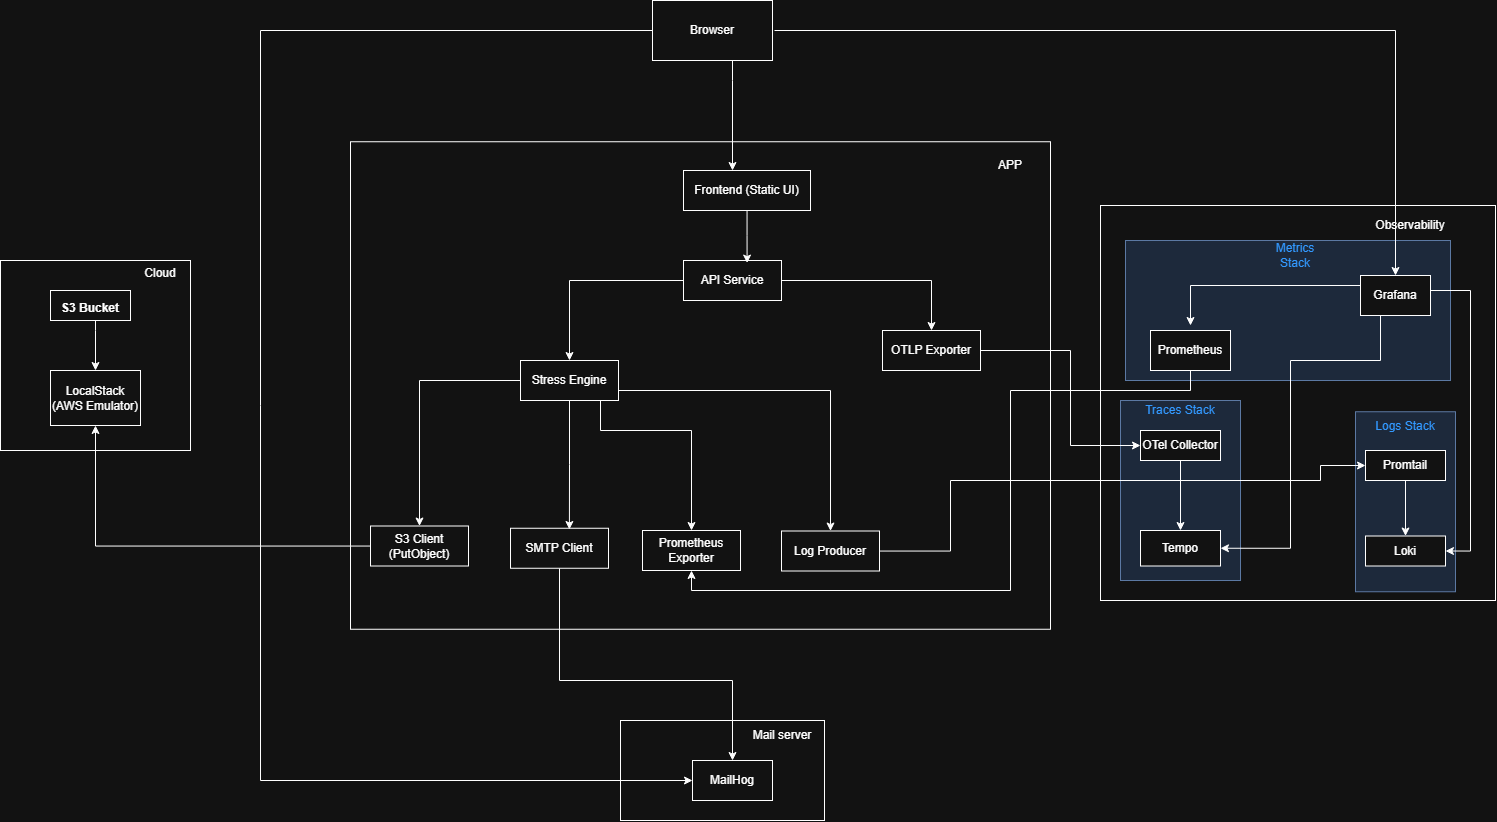

The diagram above was exported from draw.io. Its source (the exported page's mxGraphModel, read from the mxfile embedded in the PNG):
<mxGraphModel dx="2411" dy="826" grid="1" gridSize="10" guides="1" tooltips="1" connect="1" arrows="1" fold="1" page="1" pageScale="1" pageWidth="827" pageHeight="1169" math="0" shadow="0">
  <root>
    <mxCell id="0" />
    <mxCell id="1" parent="0" />
    <mxCell id="NyJtfJ1rhlkZd0kZ6JBh-2" parent="1" style="whiteSpace=wrap;html=1;aspect=fixed;" value="" vertex="1">
      <mxGeometry height="395" width="395" x="800" y="285" as="geometry" />
    </mxCell>
    <mxCell id="NyJtfJ1rhlkZd0kZ6JBh-3" parent="1" style="whiteSpace=wrap;html=1;aspect=fixed;" value="" vertex="1">
      <mxGeometry height="190" width="190" x="-300" y="340" as="geometry" />
    </mxCell>
    <mxCell id="NyJtfJ1rhlkZd0kZ6JBh-4" parent="1" style="rounded=0;whiteSpace=wrap;html=1;" value="" vertex="1">
      <mxGeometry height="100" width="204" x="320" y="800" as="geometry" />
    </mxCell>
    <mxCell id="NyJtfJ1rhlkZd0kZ6JBh-6" parent="1" style="text;html=1;whiteSpace=wrap;strokeColor=none;fillColor=none;align=center;verticalAlign=middle;rounded=0;" value="Observability" vertex="1">
      <mxGeometry height="30" width="80" x="1070" y="290" as="geometry" />
    </mxCell>
    <mxCell id="NyJtfJ1rhlkZd0kZ6JBh-7" parent="1" style="text;html=1;whiteSpace=wrap;strokeColor=none;fillColor=none;align=center;verticalAlign=middle;rounded=0;" value="Cloud" vertex="1">
      <mxGeometry height="25" width="60" x="-170" y="340" as="geometry" />
    </mxCell>
    <mxCell id="NyJtfJ1rhlkZd0kZ6JBh-9" parent="1" style="text;html=1;whiteSpace=wrap;strokeColor=none;fillColor=none;align=center;verticalAlign=middle;rounded=0;" value="Mail server" vertex="1">
      <mxGeometry height="30" width="84" x="440" y="800" as="geometry" />
    </mxCell>
    <mxCell id="NyJtfJ1rhlkZd0kZ6JBh-17" parent="1" style="rounded=0;whiteSpace=wrap;html=1;fillColor=#dae8fc;strokeColor=#6c8ebf;" value="" vertex="1">
      <mxGeometry height="140" width="325" x="825" y="320" as="geometry" />
    </mxCell>
    <mxCell id="NyJtfJ1rhlkZd0kZ6JBh-18" parent="1" style="text;html=1;whiteSpace=wrap;strokeColor=none;fillColor=none;align=center;verticalAlign=middle;rounded=0;fontColor=light-dark(#000000,#3399FF);" value="Metrics Stack" vertex="1">
      <mxGeometry height="30" width="70" x="960" y="320" as="geometry" />
    </mxCell>
    <mxCell id="NyJtfJ1rhlkZd0kZ6JBh-19" parent="1" style="rounded=0;whiteSpace=wrap;html=1;fillColor=#dae8fc;strokeColor=#6c8ebf;" value="" vertex="1">
      <mxGeometry height="180" width="120" x="820" y="480" as="geometry" />
    </mxCell>
    <mxCell id="NyJtfJ1rhlkZd0kZ6JBh-22" edge="1" parent="1" source="NyJtfJ1rhlkZd0kZ6JBh-35" style="edgeStyle=orthogonalEdgeStyle;rounded=0;orthogonalLoop=1;jettySize=auto;html=1;entryX=0.5;entryY=0;entryDx=0;entryDy=0;exitX=0;exitY=0.25;exitDx=0;exitDy=0;">
      <mxGeometry relative="1" as="geometry">
        <mxPoint x="990" y="370" as="sourcePoint" />
        <mxPoint x="890" y="405" as="targetPoint" />
      </mxGeometry>
    </mxCell>
    <mxCell id="NyJtfJ1rhlkZd0kZ6JBh-32" edge="1" parent="1" source="NyJtfJ1rhlkZd0kZ6JBh-35" style="edgeStyle=orthogonalEdgeStyle;rounded=0;orthogonalLoop=1;jettySize=auto;html=1;entryX=1;entryY=0.5;entryDx=0;entryDy=0;exitX=0.5;exitY=1;exitDx=0;exitDy=0;" target="NyJtfJ1rhlkZd0kZ6JBh-23">
      <mxGeometry relative="1" as="geometry">
        <Array as="points">
          <mxPoint x="1080" y="395" />
          <mxPoint x="1080" y="440" />
          <mxPoint x="990" y="440" />
          <mxPoint x="990" y="628" />
        </Array>
        <mxPoint x="1025" y="390" as="sourcePoint" />
      </mxGeometry>
    </mxCell>
    <mxCell id="NyJtfJ1rhlkZd0kZ6JBh-23" parent="1" style="rounded=0;whiteSpace=wrap;html=1;" value="Tempo" vertex="1">
      <mxGeometry height="35.5" width="80" x="840" y="610" as="geometry" />
    </mxCell>
    <mxCell id="NyJtfJ1rhlkZd0kZ6JBh-25" edge="1" parent="1" source="NyJtfJ1rhlkZd0kZ6JBh-24" style="edgeStyle=orthogonalEdgeStyle;rounded=0;orthogonalLoop=1;jettySize=auto;html=1;entryX=0.5;entryY=0;entryDx=0;entryDy=0;" target="NyJtfJ1rhlkZd0kZ6JBh-23">
      <mxGeometry relative="1" as="geometry" />
    </mxCell>
    <mxCell id="NyJtfJ1rhlkZd0kZ6JBh-24" parent="1" style="rounded=0;whiteSpace=wrap;html=1;" value="OTel Collector" vertex="1">
      <mxGeometry height="30" width="80" x="840" y="510" as="geometry" />
    </mxCell>
    <mxCell id="NyJtfJ1rhlkZd0kZ6JBh-26" parent="1" style="text;html=1;whiteSpace=wrap;strokeColor=none;fillColor=none;align=center;verticalAlign=middle;rounded=0;fontColor=light-dark(#000000,#3399FF);" value="Traces Stack" vertex="1">
      <mxGeometry height="30" width="90" x="835" y="475" as="geometry" />
    </mxCell>
    <mxCell id="NyJtfJ1rhlkZd0kZ6JBh-28" parent="1" style="rounded=0;whiteSpace=wrap;html=1;fillColor=#dae8fc;strokeColor=#6c8ebf;" value="" vertex="1">
      <mxGeometry height="180" width="100" x="1055" y="491.25" as="geometry" />
    </mxCell>
    <mxCell id="NyJtfJ1rhlkZd0kZ6JBh-29" parent="1" style="text;html=1;whiteSpace=wrap;strokeColor=none;fillColor=none;align=center;verticalAlign=middle;rounded=0;fontColor=light-dark(#000000,#3399FF);" value="Logs Stack" vertex="1">
      <mxGeometry height="30" width="70" x="1070" y="491.25" as="geometry" />
    </mxCell>
    <mxCell id="NyJtfJ1rhlkZd0kZ6JBh-37" edge="1" parent="1" source="NyJtfJ1rhlkZd0kZ6JBh-30" style="edgeStyle=orthogonalEdgeStyle;rounded=0;orthogonalLoop=1;jettySize=auto;html=1;entryX=0.5;entryY=0;entryDx=0;entryDy=0;" target="NyJtfJ1rhlkZd0kZ6JBh-31">
      <mxGeometry relative="1" as="geometry" />
    </mxCell>
    <mxCell id="NyJtfJ1rhlkZd0kZ6JBh-30" parent="1" style="rounded=0;whiteSpace=wrap;html=1;" value="Promtail" vertex="1">
      <mxGeometry height="30" width="80" x="1065" y="530" as="geometry" />
    </mxCell>
    <mxCell id="NyJtfJ1rhlkZd0kZ6JBh-31" parent="1" style="rounded=0;whiteSpace=wrap;html=1;" value="Loki" vertex="1">
      <mxGeometry height="30" width="80" x="1065" y="615.5" as="geometry" />
    </mxCell>
    <mxCell id="NyJtfJ1rhlkZd0kZ6JBh-36" edge="1" parent="1" source="NyJtfJ1rhlkZd0kZ6JBh-35" style="edgeStyle=orthogonalEdgeStyle;rounded=0;orthogonalLoop=1;jettySize=auto;html=1;entryX=1;entryY=0.5;entryDx=0;entryDy=0;" target="NyJtfJ1rhlkZd0kZ6JBh-31">
      <mxGeometry relative="1" as="geometry">
        <Array as="points">
          <mxPoint x="1170" y="370" />
          <mxPoint x="1170" y="631" />
        </Array>
      </mxGeometry>
    </mxCell>
    <mxCell id="NyJtfJ1rhlkZd0kZ6JBh-35" parent="1" style="rounded=0;whiteSpace=wrap;html=1;" value="Grafana" vertex="1">
      <mxGeometry height="40" width="70" x="1060" y="355" as="geometry" />
    </mxCell>
    <mxCell id="NyJtfJ1rhlkZd0kZ6JBh-40" edge="1" parent="1" style="edgeStyle=orthogonalEdgeStyle;rounded=0;orthogonalLoop=1;jettySize=auto;html=1;" target="NyJtfJ1rhlkZd0kZ6JBh-35">
      <mxGeometry relative="1" as="geometry">
        <mxPoint x="474" y="110.00000000000023" as="sourcePoint" />
      </mxGeometry>
    </mxCell>
    <mxCell id="NyJtfJ1rhlkZd0kZ6JBh-42" edge="1" parent="1" style="edgeStyle=orthogonalEdgeStyle;rounded=0;orthogonalLoop=1;jettySize=auto;html=1;entryX=0;entryY=0.5;entryDx=0;entryDy=0;" target="NyJtfJ1rhlkZd0kZ6JBh-41">
      <mxGeometry relative="1" as="geometry">
        <Array as="points">
          <mxPoint x="-40" y="110" />
          <mxPoint x="-40" y="860" />
        </Array>
        <mxPoint x="354" y="110.00000000000023" as="sourcePoint" />
      </mxGeometry>
    </mxCell>
    <mxCell id="NyJtfJ1rhlkZd0kZ6JBh-41" parent="1" style="rounded=0;whiteSpace=wrap;html=1;" value="MailHog" vertex="1">
      <mxGeometry height="40" width="80" x="392" y="840" as="geometry" />
    </mxCell>
    <mxCell id="NyJtfJ1rhlkZd0kZ6JBh-49" parent="1" style="rounded=0;whiteSpace=wrap;html=1;" value="" vertex="1">
      <mxGeometry height="487.5" width="700" x="50" y="221.25" as="geometry" />
    </mxCell>
    <mxCell id="NyJtfJ1rhlkZd0kZ6JBh-51" parent="1" style="text;html=1;whiteSpace=wrap;strokeColor=none;fillColor=none;align=center;verticalAlign=middle;rounded=0;" value="APP" vertex="1">
      <mxGeometry height="30" width="60" x="680" y="230" as="geometry" />
    </mxCell>
    <mxCell id="NyJtfJ1rhlkZd0kZ6JBh-54" edge="1" parent="1" source="NyJtfJ1rhlkZd0kZ6JBh-52" style="edgeStyle=orthogonalEdgeStyle;rounded=0;orthogonalLoop=1;jettySize=auto;html=1;" target="NyJtfJ1rhlkZd0kZ6JBh-53">
      <mxGeometry relative="1" as="geometry">
        <Array as="points">
          <mxPoint x="432" y="160" />
          <mxPoint x="432" y="160" />
        </Array>
      </mxGeometry>
    </mxCell>
    <mxCell id="NyJtfJ1rhlkZd0kZ6JBh-52" parent="1" style="rounded=0;whiteSpace=wrap;html=1;" value="Browser" vertex="1">
      <mxGeometry height="60" width="120" x="352" y="80" as="geometry" />
    </mxCell>
    <mxCell id="NyJtfJ1rhlkZd0kZ6JBh-53" parent="1" style="rounded=0;whiteSpace=wrap;html=1;" value="Frontend (Static UI)" vertex="1">
      <mxGeometry height="40" width="127" x="383" y="250" as="geometry" />
    </mxCell>
    <mxCell id="NyJtfJ1rhlkZd0kZ6JBh-67" edge="1" parent="1" source="NyJtfJ1rhlkZd0kZ6JBh-55" style="edgeStyle=orthogonalEdgeStyle;rounded=0;orthogonalLoop=1;jettySize=auto;html=1;entryX=0.5;entryY=0;entryDx=0;entryDy=0;" target="NyJtfJ1rhlkZd0kZ6JBh-57">
      <mxGeometry relative="1" as="geometry" />
    </mxCell>
    <mxCell id="NyJtfJ1rhlkZd0kZ6JBh-75" edge="1" parent="1" source="NyJtfJ1rhlkZd0kZ6JBh-55" style="edgeStyle=orthogonalEdgeStyle;rounded=0;orthogonalLoop=1;jettySize=auto;html=1;" target="NyJtfJ1rhlkZd0kZ6JBh-74">
      <mxGeometry relative="1" as="geometry" />
    </mxCell>
    <mxCell id="NyJtfJ1rhlkZd0kZ6JBh-55" parent="1" style="rounded=0;whiteSpace=wrap;html=1;" value="API Service" vertex="1">
      <mxGeometry height="40" width="98" x="383" y="340" as="geometry" />
    </mxCell>
    <mxCell id="NyJtfJ1rhlkZd0kZ6JBh-64" edge="1" parent="1" source="NyJtfJ1rhlkZd0kZ6JBh-57" style="edgeStyle=orthogonalEdgeStyle;rounded=0;orthogonalLoop=1;jettySize=auto;html=1;entryX=0.5;entryY=0;entryDx=0;entryDy=0;" target="NyJtfJ1rhlkZd0kZ6JBh-59">
      <mxGeometry relative="1" as="geometry" />
    </mxCell>
    <mxCell id="NyJtfJ1rhlkZd0kZ6JBh-65" edge="1" parent="1" source="NyJtfJ1rhlkZd0kZ6JBh-57" style="edgeStyle=orthogonalEdgeStyle;rounded=0;orthogonalLoop=1;jettySize=auto;html=1;entryX=0.5;entryY=0;entryDx=0;entryDy=0;" target="NyJtfJ1rhlkZd0kZ6JBh-58">
      <mxGeometry relative="1" as="geometry">
        <Array as="points">
          <mxPoint x="300" y="510" />
          <mxPoint x="391" y="510" />
        </Array>
      </mxGeometry>
    </mxCell>
    <mxCell id="NyJtfJ1rhlkZd0kZ6JBh-66" edge="1" parent="1" source="NyJtfJ1rhlkZd0kZ6JBh-57" style="edgeStyle=orthogonalEdgeStyle;rounded=0;orthogonalLoop=1;jettySize=auto;html=1;entryX=0.5;entryY=0;entryDx=0;entryDy=0;" target="NyJtfJ1rhlkZd0kZ6JBh-62">
      <mxGeometry relative="1" as="geometry">
        <Array as="points">
          <mxPoint x="530" y="470" />
        </Array>
      </mxGeometry>
    </mxCell>
    <mxCell id="NyJtfJ1rhlkZd0kZ6JBh-57" parent="1" style="rounded=0;whiteSpace=wrap;html=1;" value="Stress Engine" vertex="1">
      <mxGeometry height="40" width="98" x="220" y="440" as="geometry" />
    </mxCell>
    <mxCell id="NyJtfJ1rhlkZd0kZ6JBh-58" parent="1" style="rounded=0;whiteSpace=wrap;html=1;" value="Prometheus&lt;div&gt;Exporter&lt;/div&gt;" vertex="1">
      <mxGeometry height="40" width="98" x="342" y="610" as="geometry" />
    </mxCell>
    <mxCell id="NyJtfJ1rhlkZd0kZ6JBh-73" edge="1" parent="1" source="NyJtfJ1rhlkZd0kZ6JBh-59" style="edgeStyle=orthogonalEdgeStyle;rounded=0;orthogonalLoop=1;jettySize=auto;html=1;entryX=0.5;entryY=1;entryDx=0;entryDy=0;" target="NyJtfJ1rhlkZd0kZ6JBh-71">
      <mxGeometry relative="1" as="geometry" />
    </mxCell>
    <mxCell id="NyJtfJ1rhlkZd0kZ6JBh-59" parent="1" style="rounded=0;whiteSpace=wrap;html=1;" value="S3 Client (PutObject)" vertex="1">
      <mxGeometry height="40" width="98" x="70" y="605.5" as="geometry" />
    </mxCell>
    <mxCell id="NyJtfJ1rhlkZd0kZ6JBh-68" edge="1" parent="1" source="NyJtfJ1rhlkZd0kZ6JBh-61" style="edgeStyle=orthogonalEdgeStyle;rounded=0;orthogonalLoop=1;jettySize=auto;html=1;entryX=0.5;entryY=0;entryDx=0;entryDy=0;" target="NyJtfJ1rhlkZd0kZ6JBh-41">
      <mxGeometry relative="1" as="geometry">
        <Array as="points">
          <mxPoint x="259" y="760" />
          <mxPoint x="432" y="760" />
        </Array>
      </mxGeometry>
    </mxCell>
    <mxCell id="NyJtfJ1rhlkZd0kZ6JBh-61" parent="1" style="rounded=0;whiteSpace=wrap;html=1;" value="SMTP Client" vertex="1">
      <mxGeometry height="40" width="98" x="210" y="607.75" as="geometry" />
    </mxCell>
    <mxCell id="NyJtfJ1rhlkZd0kZ6JBh-81" edge="1" parent="1" source="NyJtfJ1rhlkZd0kZ6JBh-62" style="edgeStyle=orthogonalEdgeStyle;rounded=0;orthogonalLoop=1;jettySize=auto;html=1;entryX=0;entryY=0.5;entryDx=0;entryDy=0;" target="NyJtfJ1rhlkZd0kZ6JBh-30">
      <mxGeometry relative="1" as="geometry">
        <Array as="points">
          <mxPoint x="650" y="631" />
          <mxPoint x="650" y="560" />
          <mxPoint x="1020" y="560" />
          <mxPoint x="1020" y="545" />
        </Array>
      </mxGeometry>
    </mxCell>
    <mxCell id="NyJtfJ1rhlkZd0kZ6JBh-62" parent="1" style="rounded=0;whiteSpace=wrap;html=1;" value="Log Producer" vertex="1">
      <mxGeometry height="40" width="98" x="481" y="610.5" as="geometry" />
    </mxCell>
    <mxCell id="NyJtfJ1rhlkZd0kZ6JBh-63" edge="1" parent="1" source="NyJtfJ1rhlkZd0kZ6JBh-57" style="edgeStyle=orthogonalEdgeStyle;rounded=0;orthogonalLoop=1;jettySize=auto;html=1;entryX=0.601;entryY=0.031;entryDx=0;entryDy=0;entryPerimeter=0;" target="NyJtfJ1rhlkZd0kZ6JBh-61">
      <mxGeometry relative="1" as="geometry" />
    </mxCell>
    <mxCell id="NyJtfJ1rhlkZd0kZ6JBh-72" edge="1" parent="1" source="NyJtfJ1rhlkZd0kZ6JBh-70" style="edgeStyle=orthogonalEdgeStyle;rounded=0;orthogonalLoop=1;jettySize=auto;html=1;" target="NyJtfJ1rhlkZd0kZ6JBh-71">
      <mxGeometry relative="1" as="geometry">
        <Array as="points">
          <mxPoint x="-205" y="410" />
          <mxPoint x="-205" y="410" />
        </Array>
      </mxGeometry>
    </mxCell>
    <mxCell id="NyJtfJ1rhlkZd0kZ6JBh-70" parent="1" style="rounded=0;whiteSpace=wrap;html=1;" value="&lt;table&gt;&lt;tbody&gt;&lt;tr&gt;&lt;td data-start=&quot;1368&quot; data-end=&quot;1381&quot; data-col-size=&quot;sm&quot;&gt;&lt;strong data-start=&quot;1370&quot; data-end=&quot;1380&quot;&gt;&lt;/strong&gt;&lt;/td&gt;&lt;/tr&gt;&lt;/tbody&gt;&lt;/table&gt;&lt;table&gt;&lt;tbody&gt;&lt;tr&gt;&lt;td data-start=&quot;1381&quot; data-end=&quot;1398&quot; data-col-size=&quot;sm&quot;&gt;&lt;strong data-start=&quot;1383&quot; data-end=&quot;1396&quot;&gt;S3 Bucket&lt;/strong&gt;&lt;/td&gt;&lt;/tr&gt;&lt;/tbody&gt;&lt;/table&gt;" vertex="1">
      <mxGeometry height="30" width="80" x="-250" y="370" as="geometry" />
    </mxCell>
    <mxCell id="NyJtfJ1rhlkZd0kZ6JBh-71" parent="1" style="rounded=0;whiteSpace=wrap;html=1;" value="LocalStack (AWS Emulator)" vertex="1">
      <mxGeometry height="55" width="90" x="-250" y="450" as="geometry" />
    </mxCell>
    <mxCell id="NyJtfJ1rhlkZd0kZ6JBh-76" edge="1" parent="1" source="NyJtfJ1rhlkZd0kZ6JBh-74" style="edgeStyle=orthogonalEdgeStyle;rounded=0;orthogonalLoop=1;jettySize=auto;html=1;entryX=0;entryY=0.5;entryDx=0;entryDy=0;" target="NyJtfJ1rhlkZd0kZ6JBh-24">
      <mxGeometry relative="1" as="geometry">
        <Array as="points">
          <mxPoint x="770" y="430" />
          <mxPoint x="770" y="525" />
        </Array>
      </mxGeometry>
    </mxCell>
    <mxCell id="NyJtfJ1rhlkZd0kZ6JBh-74" parent="1" style="rounded=0;whiteSpace=wrap;html=1;" value="OTLP Exporter" vertex="1">
      <mxGeometry height="40" width="98" x="582" y="410" as="geometry" />
    </mxCell>
    <mxCell id="NyJtfJ1rhlkZd0kZ6JBh-79" edge="1" parent="1" source="NyJtfJ1rhlkZd0kZ6JBh-78" style="edgeStyle=orthogonalEdgeStyle;rounded=0;orthogonalLoop=1;jettySize=auto;html=1;entryX=0.5;entryY=1;entryDx=0;entryDy=0;" target="NyJtfJ1rhlkZd0kZ6JBh-58">
      <mxGeometry relative="1" as="geometry">
        <Array as="points">
          <mxPoint x="890" y="470" />
          <mxPoint x="710" y="470" />
          <mxPoint x="710" y="670" />
          <mxPoint x="391" y="670" />
        </Array>
      </mxGeometry>
    </mxCell>
    <mxCell id="NyJtfJ1rhlkZd0kZ6JBh-78" parent="1" style="rounded=0;whiteSpace=wrap;html=1;" value="Prometheus" vertex="1">
      <mxGeometry height="40" width="80" x="850" y="410" as="geometry" />
    </mxCell>
    <mxCell id="NyJtfJ1rhlkZd0kZ6JBh-82" edge="1" parent="1" source="NyJtfJ1rhlkZd0kZ6JBh-53" style="edgeStyle=orthogonalEdgeStyle;rounded=0;orthogonalLoop=1;jettySize=auto;html=1;entryX=0.649;entryY=0.064;entryDx=0;entryDy=0;entryPerimeter=0;" target="NyJtfJ1rhlkZd0kZ6JBh-55">
      <mxGeometry relative="1" as="geometry" />
    </mxCell>
  </root>
</mxGraphModel>